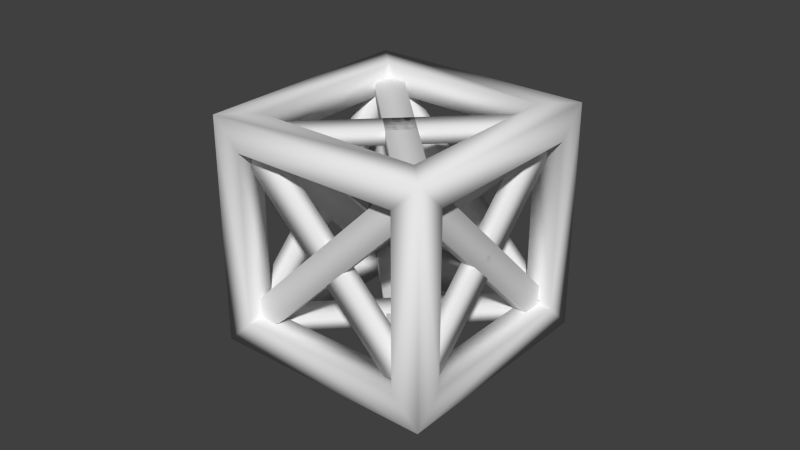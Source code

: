 # Source: frame.blend  (saved by Blender 2.71.5; exported with 4.5.12 LTS)
import bpy
from mathutils import Matrix  # noqa: F401  (used for matrix-valued properties, if any)

bpy.ops.wm.read_factory_settings(use_empty=True)
scene = bpy.context.scene
scene.name = 'Scene'

# ---- collections
col_collection_1 = bpy.data.collections.new('Collection 1'); scene.collection.children.link(col_collection_1)

# ---- world
world_world = bpy.data.worlds.new('World'); scene.world = world_world
world_world.color = (0.05088, 0.05088, 0.05088)
world_world.use_sun_shadow = False
world_world.sun_shadow_jitter_overblur = 0.0
world_world.cycles.sampling_method = 'MANUAL'
world_world.cycles.sample_map_resolution = 256

# ---- meshes
me_cube_010 = bpy.data.meshes.new('Cube.010')
me_cube_010.from_pydata([(-0.06606, 0.7863, 0.497), (-0.02187, 0.7863, 0.5339), (0.04063, 0.8747, 0.4818), (-0.003564, 0.8747, 0.4449), (0.5339, -0.06219, -0.00297), (0.5781, -0.06219, 0.03386), (0.6406, 0.0262, -0.01822), (0.5964, 0.0262, -0.05505), (0.5339, 0.8747, -0.002976), (0.5781, 0.8747, 0.03385), (0.6406, 0.7863, -0.01823), (0.5964, 0.7863, -0.05506), (-0.06607, 0.0262, 0.497), (-0.02188, 0.0262, 0.5339), (0.04062, -0.06219, 0.4818), (-0.003571, -0.06219, 0.4449), (-0.6, -0.03124, 0.05208), (-0.6, 0.03126, 0.05208), (-0.6, 0.03126, -0.05208), (-0.6, -0.03124, -0.05208), (0.6, -0.03124, 0.05208), (0.6, 0.03126, 0.05208), (0.6, 0.03126, -0.05208), (0.6, -0.03124, -0.05208), (-0.0625, -0.03125, -0.5), (-0.0625, 0.03125, -0.5), (0.0625, 0.03125, -0.5), (0.0625, -0.03125, -0.5), (-0.0625, -0.03125, 0.5), (-0.0625, 0.03125, 0.5), (0.0625, 0.03125, 0.5), (0.0625, -0.03125, 0.5), (-0.6, 0.7813, 0.05208), (-0.6, 0.8438, 0.05208), (-0.6, 0.8438, -0.05208), (-0.6, 0.7813, -0.05208), (0.6, 0.7813, 0.05208), (0.6, 0.8438, 0.05208), (0.6, 0.8438, -0.05208), (0.6, 0.7813, -0.05208), (-0.0625, 0.7813, -0.5), (-0.0625, 0.8438, -0.5), (0.0625, 0.8438, -0.5), (0.0625, 0.7813, -0.5), (-0.0625, 0.7813, 0.5), (-0.0625, 0.8438, 0.5), (0.0625, 0.8438, 0.5), (0.0625, 0.7813, 0.5), (-0.5781, 0.8747, 0.03385), (-0.5339, 0.8747, -0.002981), (-0.5964, 0.7863, -0.05506), (-0.6406, 0.7863, -0.01824), (0.02188, 0.0262, 0.5338), (0.06608, 0.0262, 0.497), (0.003578, -0.06219, 0.4449), (-0.04062, -0.06219, 0.4818), (-0.6406, 0.0262, -0.01823), (-0.5964, 0.0262, -0.05506), (-0.5339, -0.06219, -0.002976), (-0.5781, -0.06219, 0.03385), (-0.04062, 0.8747, 0.4818), (0.003571, 0.8747, 0.4449), (0.06607, 0.7863, 0.497), (0.02188, 0.7863, 0.5339), (-0.003564, 0.8747, -0.4449), (0.04063, 0.8747, -0.4818), (-0.02187, 0.7863, -0.5339), (-0.06606, 0.7863, -0.497), (0.5964, 0.0262, 0.05505), (0.6406, 0.0262, 0.01822), (0.5781, -0.06219, -0.03386), (0.5339, -0.06219, 0.00297), (-0.06607, 0.0262, -0.497), (-0.02188, 0.0262, -0.5339), (0.04062, -0.06219, -0.4818), (-0.003571, -0.06219, -0.4449), (0.5339, 0.8747, 0.002976), (0.5781, 0.8747, -0.03385), (0.6406, 0.7863, 0.01823), (0.5964, 0.7863, 0.05506), (-0.6406, 0.7863, 0.01824), (-0.5964, 0.7863, 0.05506), (-0.5339, 0.8747, 0.002982), (-0.5781, 0.8747, -0.03385), (-0.04062, -0.06219, -0.4818), (0.003578, -0.06219, -0.4449), (0.06608, 0.0262, -0.497), (0.02188, 0.0262, -0.5338), (-0.04062, 0.8747, -0.4818), (0.003571, 0.8747, -0.4449), (0.06607, 0.7863, -0.497), (0.02188, 0.7863, -0.5339), (-0.6406, 0.0262, 0.01823), (-0.5964, 0.0262, 0.05506), (-0.5339, -0.06219, 0.002976), (-0.5781, -0.06219, -0.03385)], [], [(4, 5, 1, 0), (5, 6, 2, 1), (6, 7, 3, 2), (7, 4, 0, 3), (12, 13, 9, 8), (13, 14, 10, 9), (14, 15, 11, 10), (15, 12, 8, 11), (20, 21, 17, 16), (21, 22, 18, 17), (22, 23, 19, 18), (23, 20, 16, 19), (28, 29, 25, 24), (29, 30, 26, 25), (30, 31, 27, 26), (31, 28, 24, 27), (36, 37, 33, 32), (37, 38, 34, 33), (38, 39, 35, 34), (39, 36, 32, 35), (44, 45, 41, 40), (45, 46, 42, 41), (46, 47, 43, 42), (47, 44, 40, 43), (52, 53, 49, 48), (53, 54, 50, 49), (54, 55, 51, 50), (55, 52, 48, 51), (60, 61, 57, 56), (61, 62, 58, 57), (62, 63, 59, 58), (63, 60, 56, 59), (68, 69, 65, 64), (69, 70, 66, 65), (70, 71, 67, 66), (71, 68, 64, 67), (76, 77, 73, 72), (77, 78, 74, 73), (78, 79, 75, 74), (79, 76, 72, 75), (84, 85, 81, 80), (85, 86, 82, 81), (86, 87, 83, 82), (87, 84, 80, 83), (92, 93, 89, 88), (93, 94, 90, 89), (94, 95, 91, 90), (95, 92, 88, 91)])
me_cube_010.polygons.foreach_set('use_smooth', [True] * 48)
_uv = me_cube_010.uv_layers.new(name='UVMap')
_uv.uv.foreach_set('vector', [0.3125, 0.0, 0.375, 0.0, 0.375, 1.0, 0.3125, 1.0, 0.375, 0.0, 0.5, 0.0, 0.5, 1.0, 0.375, 1.0, 0.5, 0.0, 0.5625, 0.0, 0.5625, 1.0, 0.5, 1.0, 0.6875, 1.0, 0.5625, 1.0, 0.5625, 0.0, 0.6875, 0.0, 0.3125, 0.0, 0.375, 0.0, 0.375, 1.0, 0.3125, 1.0, 0.375, 0.0, 0.5, 0.0, 0.5, 1.0, 0.375, 1.0, 0.5, 0.0, 0.5625, 0.0, 0.5625, 1.0, 0.5, 1.0, 0.6875, 1.0, 0.5625, 1.0, 0.5625, 0.0, 0.6875, 0.0, 0.3125, 0.0, 0.375, 0.0, 0.375, 1.0, 0.3125, 1.0, 0.375, 0.0, 0.5, 0.0, 0.5, 1.0, 0.375, 1.0, 0.5, 0.0, 0.5625, 0.0, 0.5625, 1.0, 0.5, 1.0, 0.6875, 1.0, 0.5625, 1.0, 0.5625, 0.0, 0.6875, 0.0, 0.3125, 0.0, 0.375, 0.0, 0.375, 1.0, 0.3125, 1.0, 0.375, 0.0, 0.5, 0.0, 0.5, 1.0, 0.375, 1.0, 0.5, 0.0, 0.5625, 0.0, 0.5625, 1.0, 0.5, 1.0, 0.6875, 1.0, 0.5625, 1.0, 0.5625, 0.0, 0.6875, 0.0, 0.3125, 0.0, 0.375, 0.0, 0.375, 1.0, 0.3125, 1.0, 0.375, 0.0, 0.5, 0.0, 0.5, 1.0, 0.375, 1.0, 0.5, 0.0, 0.5625, 0.0, 0.5625, 1.0, 0.5, 1.0, 0.6875, 1.0, 0.5625, 1.0, 0.5625, 0.0, 0.6875, 0.0, 0.3125, 0.0, 0.375, 0.0, 0.375, 1.0, 0.3125, 1.0, 0.375, 0.0, 0.5, 0.0, 0.5, 1.0, 0.375, 1.0, 0.5, 0.0, 0.5625, 0.0, 0.5625, 1.0, 0.5, 1.0, 0.6875, 1.0, 0.5625, 1.0, 0.5625, 0.0, 0.6875, 0.0, 0.3125, 0.0, 0.375, 0.0, 0.375, 1.0, 0.3125, 1.0, 0.375, 0.0, 0.5, 0.0, 0.5, 1.0, 0.375, 1.0, 0.5, 0.0, 0.5625, 0.0, 0.5625, 1.0, 0.5, 1.0, 0.6875, 1.0, 0.5625, 1.0, 0.5625, 0.0, 0.6875, 0.0, 0.3125, 0.0, 0.375, 0.0, 0.375, 1.0, 0.3125, 1.0, 0.375, 0.0, 0.5, 0.0, 0.5, 1.0, 0.375, 1.0, 0.5, 0.0, 0.5625, 0.0, 0.5625, 1.0, 0.5, 1.0, 0.6875, 1.0, 0.5625, 1.0, 0.5625, 0.0, 0.6875, 0.0, 0.3125, 0.0, 0.375, 0.0, 0.375, 1.0, 0.3125, 1.0, 0.375, 0.0, 0.5, 0.0, 0.5, 1.0, 0.375, 1.0, 0.5, 0.0, 0.5625, 0.0, 0.5625, 1.0, 0.5, 1.0, 0.6875, 1.0, 0.5625, 1.0, 0.5625, 0.0, 0.6875, 0.0, 0.3125, 0.0, 0.375, 0.0, 0.375, 1.0, 0.3125, 1.0, 0.375, 0.0, 0.5, 0.0, 0.5, 1.0, 0.375, 1.0, 0.5, 0.0, 0.5625, 0.0, 0.5625, 1.0, 0.5, 1.0, 0.6875, 1.0, 0.5625, 1.0, 0.5625, 0.0, 0.6875, 0.0, 0.3125, 0.0, 0.375, 0.0, 0.375, 1.0, 0.3125, 1.0, 0.375, 0.0, 0.5, 0.0, 0.5, 1.0, 0.375, 1.0, 0.5, 0.0, 0.5625, 0.0, 0.5625, 1.0, 0.5, 1.0, 0.6875, 1.0, 0.5625, 1.0, 0.5625, 0.0, 0.6875, 0.0, 0.3125, 0.0, 0.375, 0.0, 0.375, 1.0, 0.3125, 1.0, 0.375, 0.0, 0.5, 0.0, 0.5, 1.0, 0.375, 1.0, 0.5, 0.0, 0.5625, 0.0, 0.5625, 1.0, 0.5, 1.0, 0.6875, 1.0, 0.5625, 1.0, 0.5625, 0.0, 0.6875, 0.0])
me_cube_010.use_remesh_preserve_volume = False
me_cube_010.use_remesh_preserve_attributes = False
me_cube_010.use_mirror_vertex_groups = False
me_cube_010.update()
me_cube_001 = bpy.data.meshes.new('Cube.001')
me_cube_001.from_pydata([(-1.0, -1.0, 1.0), (-1.0, 1.0, 1.0), (-1.0, 1.0, -1.0), (-1.0, 0.75, -0.75), (-1.0, 0.75, 0.75), (-1.0, -0.75, 0.75), (-1.0, -0.75, -0.75), (-1.0, -1.0, -1.0), (-0.75, -1.0, 0.75), (0.75, -1.0, 0.75), (1.0, -1.0, 1.0), (-0.75, -1.0, -0.75), (-0.75, -0.75, 1.0), (-0.75, 0.75, 1.0), (0.75, 0.75, 1.0), (1.0, 1.0, 1.0), (-0.75, 1.0, 0.75), (-0.75, 1.0, -0.75), (0.75, 1.0, 0.75), (1.0, 1.0, -1.0), (0.75, 0.75, -1.0), (-0.75, 0.75, -1.0), (-0.75, -0.75, -1.0), (-0.75, -0.75, -0.75), (-0.75, -0.75, 0.75), (0.75, -0.75, 0.75), (1.0, -1.0, -1.0), (0.75, -1.0, -0.75), (0.75, -0.75, 1.0), (-0.75, -6.985e-09, 0.75), (-0.75, 0.75, 0.75), (0.75, 1.0, -0.75), (0.75, -0.75, -1.0), (0.75, 0.75, -0.75), (-0.75, 0.75, -0.75), (-0.75, -6.566e-08, -0.75), (0.75, -0.75, -0.75), (1.0, 0.75, -0.75), (1.0, -0.75, -0.75), (1.0, -0.75, 0.75), (1.0, 0.75, 0.75), (0.75, 6.845e-08, 0.75), (0.75, 0.75, 0.75), (0.75, 9.779e-09, -0.75)], [], [(1, 2, 3, 4), (7, 6, 3, 2), (11, 8, 0, 7), (1, 13, 14, 15), (16, 17, 2, 1), (2, 19, 20, 21), (9, 8, 24, 25), (27, 26, 10, 9), (0, 10, 28, 12), (31, 18, 15, 19), (26, 32, 20, 19), (26, 19, 37, 38), (15, 40, 37, 19), (33, 20, 32, 36, 43), (29, 30, 13, 12, 24), (30, 42, 14, 13), (30, 16, 18, 42), (34, 17, 16, 30), (21, 20, 33, 34), (11, 27, 36, 23), (36, 27, 9, 25), (25, 24, 12, 28), (18, 31, 33, 42), (33, 31, 17, 34), (32, 22, 23, 36), (40, 39, 25, 41, 42), (37, 40, 42, 33), (39, 38, 36, 25), (33, 43, 36, 38, 37), (30, 29, 24, 5, 4), (34, 30, 4, 3), (24, 23, 6, 5), (3, 6, 23, 35, 34), (8, 11, 23, 24), (22, 21, 34, 35, 23), (28, 14, 42, 41, 25), (10, 39, 40, 15), (10, 26, 38, 39), (11, 7, 26, 27), (8, 9, 10, 0), (0, 5, 6, 7), (0, 1, 4, 5), (18, 16, 1, 15), (17, 31, 19, 2), (10, 15, 14, 28), (0, 12, 13, 1), (7, 2, 21, 22), (7, 22, 32, 26)])
me_cube_001.polygons.foreach_set('use_smooth', [True] * 48)
_uv = me_cube_001.uv_layers.new(name='UVMap')
_uv.uv.foreach_set('vector', [1.0, 0.0, 1.0, 1.0, 0.875, 0.875, 0.875, 0.125, 0.0, 1.0, 0.125, 0.875, 0.875, 0.875, 1.0, 1.0, 0.875, 0.875, 0.875, 0.125, 1.0, 0.0, 1.0, 1.0, 1.0, 1.0, 0.875, 0.875, 0.875, 0.125, 1.0, 0.0, 0.125, 0.125, 0.125, 0.875, 0.0, 1.0, 0.0, 0.0, 1.0, 0.0, 1.0, 1.0, 0.875, 0.875, 0.875, 0.125, 0.125, 0.125, 0.125, 0.875, 0.25, 0.875, 0.25, 0.125, 0.125, 0.875, 0.0, 1.0, 0.0, 0.0, 0.125, 0.125, 0.0, 1.0, 0.0, 0.0, 0.125, 0.125, 0.125, 0.875, 0.875, 0.875, 0.875, 0.125, 1.0, 0.0, 1.0, 1.0, 0.0, 1.0, 0.125, 0.875, 0.875, 0.875, 1.0, 1.0, 1.0, 1.0, 0.0, 1.0, 0.125, 0.875, 0.875, 0.875, 0.0, 0.0, 0.125, 0.125, 0.125, 0.875, 0.0, 1.0, 0.75, 0.875, 0.875, 0.875, 0.875, 0.125, 0.75, 0.125, 0.75, 0.5, 0.75, 0.5, 0.75, 0.875, 0.875, 0.875, 0.875, 0.125, 0.75, 0.125, 0.75, 0.125, 0.75, 0.875, 0.875, 0.875, 0.875, 0.125, 0.75, 0.875, 0.875, 0.875, 0.875, 0.125, 0.75, 0.125, 0.75, 0.875, 0.875, 0.875, 0.875, 0.125, 0.75, 0.125, 0.125, 0.125, 0.125, 0.875, 0.25, 0.875, 0.25, 0.125, 0.125, 0.125, 0.125, 0.875, 0.25, 0.875, 0.25, 0.125, 0.75, 0.875, 0.875, 0.875, 0.875, 0.125, 0.75, 0.125, 0.125, 0.125, 0.125, 0.875, 0.25, 0.875, 0.25, 0.125, 0.125, 0.125, 0.125, 0.875, 0.25, 0.875, 0.25, 0.125, 0.125, 0.875, 0.25, 0.875, 0.25, 0.125, 0.125, 0.125, 0.125, 0.125, 0.125, 0.875, 0.25, 0.875, 0.25, 0.125, 0.125, 0.125, 0.125, 0.875, 0.25, 0.875, 0.25, 0.5, 0.25, 0.125, 0.125, 0.125, 0.125, 0.875, 0.25, 0.875, 0.25, 0.125, 0.125, 0.125, 0.125, 0.875, 0.25, 0.875, 0.25, 0.125, 0.75, 0.125, 0.75, 0.5, 0.75, 0.875, 0.875, 0.875, 0.875, 0.125, 0.125, 0.125, 0.125, 0.5, 0.125, 0.875, 0.25, 0.875, 0.25, 0.125, 0.75, 0.125, 0.75, 0.875, 0.875, 0.875, 0.875, 0.125, 0.75, 0.125, 0.75, 0.875, 0.875, 0.875, 0.875, 0.125, 0.125, 0.125, 0.125, 0.875, 0.25, 0.875, 0.25, 0.5, 0.25, 0.125, 0.125, 0.125, 0.125, 0.875, 0.25, 0.875, 0.25, 0.125, 0.125, 0.125, 0.125, 0.875, 0.25, 0.875, 0.25, 0.5, 0.25, 0.125, 0.125, 0.125, 0.125, 0.875, 0.25, 0.875, 0.25, 0.5, 0.25, 0.125, 1.0, 0.0, 0.875, 0.125, 0.125, 0.125, 0.0, 0.0, 1.0, 0.0, 1.0, 1.0, 0.875, 0.875, 0.875, 0.125, 0.875, 0.875, 1.0, 1.0, 0.0, 1.0, 0.125, 0.875, 0.875, 0.125, 0.125, 0.125, 0.0, 0.0, 1.0, 0.0, 0.0, 0.0, 0.125, 0.125, 0.125, 0.875, 0.0, 1.0, 0.0, 0.0, 1.0, 0.0, 0.875, 0.125, 0.125, 0.125, 0.875, 0.125, 0.125, 0.125, 0.0, 0.0, 1.0, 0.0, 0.125, 0.875, 0.875, 0.875, 1.0, 1.0, 0.0, 1.0, 0.0, 0.0, 1.0, 0.0, 0.875, 0.125, 0.125, 0.125, 0.0, 1.0, 0.125, 0.875, 0.875, 0.875, 1.0, 1.0, 0.0, 0.0, 1.0, 0.0, 0.875, 0.125, 0.125, 0.125, 0.0, 0.0, 0.125, 0.125, 0.125, 0.875, 0.0, 1.0])
_uv.active_render = True
_uv = me_cube_001.uv_layers.new(name='UVMap.001')
_uv.uv.foreach_set('vector', [0.0, 0.0, 0.0, 0.0, 0.0, 0.0, 0.0, 0.0, 0.0, 0.0, 0.0, 0.0, 0.0, 0.0, 0.0, 0.0, 0.0, 0.0, 0.0, 0.0, 0.0, 0.0, 0.0, 0.0, 0.0, 0.0, 0.0, 0.0, 0.0, 0.0, 0.0, 0.0, 0.0, 0.0, 0.0, 0.0, 0.0, 0.0, 0.0, 0.0, 0.0, 0.0, 0.0, 0.0, 0.0, 0.0, 0.0, 0.0, 0.0, 0.0, 0.0, 0.0, 0.0, 0.0, 0.0, 0.0, 0.0, 0.0, 0.0, 0.0, 0.0, 0.0, 0.0, 0.0, 0.0, 0.0, 0.0, 0.0, 0.0, 0.0, 0.0, 0.0, 0.0, 0.0, 0.0, 0.0, 0.0, 0.0, 0.0, 0.0, 0.0, 0.0, 0.0, 0.0, 0.0, 0.0, 0.0, 0.0, 0.0, 0.0, 0.0, 0.0, 0.0, 0.0, 0.0, 0.0, 0.0, 0.0, 0.0, 0.0, 0.0, 0.0, 0.0, 0.0, 0.0, 0.0, 0.0, 0.0, 0.0, 0.0, 0.0, 0.0, 0.0, 0.0, 0.0, 0.0, 0.0, 0.0, 0.0, 0.0, 0.0, 0.0, 0.0, 0.0, 0.0, 0.0, 0.0, 0.0, 0.0, 0.0, 0.0, 0.0, 0.0, 0.0, 0.0, 0.0, 0.0, 0.0, 0.0, 0.0, 0.0, 0.0, 0.0, 0.0, 0.0, 0.0, 0.0, 0.0, 0.0, 0.0, 0.0, 0.0, 0.0, 0.0, 0.0, 0.0, 0.0, 0.0, 0.0, 0.0, 0.0, 0.0, 0.0, 0.0, 0.0, 0.0, 0.0, 0.0, 0.0, 0.0, 0.0, 0.0, 0.0, 0.0, 0.0, 0.0, 0.0, 0.0, 0.0, 0.0, 0.0, 0.0, 0.0, 0.0, 0.0, 0.0, 0.0, 0.0, 0.0, 0.0, 0.0, 0.0, 0.0, 0.0, 0.0, 0.0, 0.0, 0.0, 0.0, 0.0, 0.0, 0.0, 0.0, 0.0, 0.0, 0.0, 0.0, 0.0, 0.0, 0.0, 0.0, 0.0, 0.0, 0.0, 0.0, 0.0, 0.0, 0.0, 0.0, 0.0, 0.0, 0.0, 0.0, 0.0, 0.0, 0.0, 0.0, 0.0, 0.0, 0.0, 0.0, 0.0, 0.0, 0.0, 0.0, 0.0, 0.0, 0.0, 0.0, 0.0, 0.0, 0.0, 0.0, 0.0, 0.0, 0.0, 0.0, 0.0, 0.0, 0.0, 0.0, 0.0, 0.0, 0.0, 0.0, 0.0, 0.0, 0.0, 0.0, 0.0, 0.0, 0.0, 0.0, 0.0, 0.0, 0.0, 0.0, 0.0, 0.0, 0.0, 0.0, 0.0, 0.0, 0.0, 0.0, 0.0, 0.0, 0.0, 0.0, 0.0, 0.0, 0.0, 0.0, 0.0, 0.0, 0.0, 0.0, 0.0, 0.0, 0.0, 0.0, 0.0, 0.0, 0.0, 0.0, 0.0, 0.0, 0.0, 0.0, 0.0, 0.0, 0.0, 0.0, 0.0, 0.0, 0.0, 0.0, 0.0, 0.0, 0.0, 0.0, 0.0, 0.0, 0.0, 0.0, 0.0, 0.0, 0.0, 0.0, 0.0, 0.0, 0.0, 0.0, 0.0, 0.0, 0.0, 0.0, 0.0, 0.0, 0.0, 0.0, 0.0, 0.0, 0.0, 0.0, 0.0, 0.0, 0.0, 0.0, 0.0, 0.0, 0.0, 0.0, 0.0, 0.0, 0.0, 0.0, 0.0, 0.0, 0.0, 0.0, 0.0, 0.0, 0.0, 0.0, 0.0, 0.0, 0.0, 0.0, 0.0, 0.0, 0.0, 0.0, 0.0, 0.0, 0.0, 0.0, 0.0, 0.0, 0.0, 0.0, 0.0, 0.0, 0.0, 0.0, 0.0, 0.0, 0.0, 0.0, 0.0, 0.0, 0.0, 0.0, 0.0, 0.0, 0.0, 0.0, 0.0, 0.0, 0.0, 0.0, 0.0, 0.0, 0.0, 0.0, 0.0, 0.0, 0.0, 0.0, 0.0])
_uv = me_cube_001.uv_layers.new(name='UVMap.002')
_uv.uv.foreach_set('vector', [0.0, 0.0, 0.0, 0.0, 0.0, 0.0, 0.0, 0.0, 0.0, 0.0, 0.0, 0.0, 0.0, 0.0, 0.0, 0.0, 0.0, 0.0, 0.0, 0.0, 0.0, 0.0, 0.0, 0.0, 0.0, 0.0, 0.0, 0.0, 0.0, 0.0, 0.0, 0.0, 0.0, 0.0, 0.0, 0.0, 0.0, 0.0, 0.0, 0.0, 0.0, 0.0, 0.0, 0.0, 0.0, 0.0, 0.0, 0.0, 0.0, 0.0, 0.0, 0.0, 0.0, 0.0, 0.0, 0.0, 0.0, 0.0, 0.0, 0.0, 0.0, 0.0, 0.0, 0.0, 0.0, 0.0, 0.0, 0.0, 0.0, 0.0, 0.0, 0.0, 0.0, 0.0, 0.0, 0.0, 0.0, 0.0, 0.0, 0.0, 0.0, 0.0, 0.0, 0.0, 0.0, 0.0, 0.0, 0.0, 0.0, 0.0, 0.0, 0.0, 0.0, 0.0, 0.0, 0.0, 0.0, 0.0, 0.0, 0.0, 0.0, 0.0, 0.0, 0.0, 0.0, 0.0, 0.0, 0.0, 0.0, 0.0, 0.0, 0.0, 0.0, 0.0, 0.0, 0.0, 0.0, 0.0, 0.0, 0.0, 0.0, 0.0, 0.0, 0.0, 0.0, 0.0, 0.0, 0.0, 0.0, 0.0, 0.0, 0.0, 0.0, 0.0, 0.0, 0.0, 0.0, 0.0, 0.0, 0.0, 0.0, 0.0, 0.0, 0.0, 0.0, 0.0, 0.0, 0.0, 0.0, 0.0, 0.0, 0.0, 0.0, 0.0, 0.0, 0.0, 0.0, 0.0, 0.0, 0.0, 0.0, 0.0, 0.0, 0.0, 0.0, 0.0, 0.0, 0.0, 0.0, 0.0, 0.0, 0.0, 0.0, 0.0, 0.0, 0.0, 0.0, 0.0, 0.0, 0.0, 0.0, 0.0, 0.0, 0.0, 0.0, 0.0, 0.0, 0.0, 0.0, 0.0, 0.0, 0.0, 0.0, 0.0, 0.0, 0.0, 0.0, 0.0, 0.0, 0.0, 0.0, 0.0, 0.0, 0.0, 0.0, 0.0, 0.0, 0.0, 0.0, 0.0, 0.0, 0.0, 0.0, 0.0, 0.0, 0.0, 0.0, 0.0, 0.0, 0.0, 0.0, 0.0, 0.0, 0.0, 0.0, 0.0, 0.0, 0.0, 0.0, 0.0, 0.0, 0.0, 0.0, 0.0, 0.0, 0.0, 0.0, 0.0, 0.0, 0.0, 0.0, 0.0, 0.0, 0.0, 0.0, 0.0, 0.0, 0.0, 0.0, 0.0, 0.0, 0.0, 0.0, 0.0, 0.0, 0.0, 0.0, 0.0, 0.0, 0.0, 0.0, 0.0, 0.0, 0.0, 0.0, 0.0, 0.0, 0.0, 0.0, 0.0, 0.0, 0.0, 0.0, 0.0, 0.0, 0.0, 0.0, 0.0, 0.0, 0.0, 0.0, 0.0, 0.0, 0.0, 0.0, 0.0, 0.0, 0.0, 0.0, 0.0, 0.0, 0.0, 0.0, 0.0, 0.0, 0.0, 0.0, 0.0, 0.0, 0.0, 0.0, 0.0, 0.0, 0.0, 0.0, 0.0, 0.0, 0.0, 0.0, 0.0, 0.0, 0.0, 0.0, 0.0, 0.0, 0.0, 0.0, 0.0, 0.0, 0.0, 0.0, 0.0, 0.0, 0.0, 0.0, 0.0, 0.0, 0.0, 0.0, 0.0, 0.0, 0.0, 0.0, 0.0, 0.0, 0.0, 0.0, 0.0, 0.0, 0.0, 0.0, 0.0, 0.0, 0.0, 0.0, 0.0, 0.0, 0.0, 0.0, 0.0, 0.0, 0.0, 0.0, 0.0, 0.0, 0.0, 0.0, 0.0, 0.0, 0.0, 0.0, 0.0, 0.0, 0.0, 0.0, 0.0, 0.0, 0.0, 0.0, 0.0, 0.0, 0.0, 0.0, 0.0, 0.0, 0.0, 0.0, 0.0, 0.0, 0.0, 0.0, 0.0, 0.0, 0.0, 0.0, 0.0, 0.0, 0.0, 0.0, 0.0, 0.0, 0.0, 0.0, 0.0, 0.0, 0.0, 0.0, 0.0, 0.0, 0.0])
_uv = me_cube_001.uv_layers.new(name='UVMap.003')
_uv.uv.foreach_set('vector', [0.0, 0.0, 0.0, 0.0, 0.0, 0.0, 0.0, 0.0, 0.0, 0.0, 0.0, 0.0, 0.0, 0.0, 0.0, 0.0, 0.0, 0.0, 0.0, 0.0, 0.0, 0.0, 0.0, 0.0, 0.0, 0.0, 0.0, 0.0, 0.0, 0.0, 0.0, 0.0, 0.0, 0.0, 0.0, 0.0, 0.0, 0.0, 0.0, 0.0, 0.0, 0.0, 0.0, 0.0, 0.0, 0.0, 0.0, 0.0, 0.0, 0.0, 0.0, 0.0, 0.0, 0.0, 0.0, 0.0, 0.0, 0.0, 0.0, 0.0, 0.0, 0.0, 0.0, 0.0, 0.0, 0.0, 0.0, 0.0, 0.0, 0.0, 0.0, 0.0, 0.0, 0.0, 0.0, 0.0, 0.0, 0.0, 0.0, 0.0, 0.0, 0.0, 0.0, 0.0, 0.0, 0.0, 0.0, 0.0, 0.0, 0.0, 0.0, 0.0, 0.0, 0.0, 0.0, 0.0, 0.0, 0.0, 0.0, 0.0, 0.0, 0.0, 0.0, 0.0, 0.0, 0.0, 0.0, 0.0, 0.0, 0.0, 0.0, 0.0, 0.0, 0.0, 0.0, 0.0, 0.0, 0.0, 0.0, 0.0, 0.0, 0.0, 0.0, 0.0, 0.0, 0.0, 0.0, 0.0, 0.0, 0.0, 0.0, 0.0, 0.0, 0.0, 0.0, 0.0, 0.0, 0.0, 0.0, 0.0, 0.0, 0.0, 0.0, 0.0, 0.0, 0.0, 0.0, 0.0, 0.0, 0.0, 0.0, 0.0, 0.0, 0.0, 0.0, 0.0, 0.0, 0.0, 0.0, 0.0, 0.0, 0.0, 0.0, 0.0, 0.0, 0.0, 0.0, 0.0, 0.0, 0.0, 0.0, 0.0, 0.0, 0.0, 0.0, 0.0, 0.0, 0.0, 0.0, 0.0, 0.0, 0.0, 0.0, 0.0, 0.0, 0.0, 0.0, 0.0, 0.0, 0.0, 0.0, 0.0, 0.0, 0.0, 0.0, 0.0, 0.0, 0.0, 0.0, 0.0, 0.0, 0.0, 0.0, 0.0, 0.0, 0.0, 0.0, 0.0, 0.0, 0.0, 0.0, 0.0, 0.0, 0.0, 0.0, 0.0, 0.0, 0.0, 0.0, 0.0, 0.0, 0.0, 0.0, 0.0, 0.0, 0.0, 0.0, 0.0, 0.0, 0.0, 0.0, 0.0, 0.0, 0.0, 0.0, 0.0, 0.0, 0.0, 0.0, 0.0, 0.0, 0.0, 0.0, 0.0, 0.0, 0.0, 0.0, 0.0, 0.0, 0.0, 0.0, 0.0, 0.0, 0.0, 0.0, 0.0, 0.0, 0.0, 0.0, 0.0, 0.0, 0.0, 0.0, 0.0, 0.0, 0.0, 0.0, 0.0, 0.0, 0.0, 0.0, 0.0, 0.0, 0.0, 0.0, 0.0, 0.0, 0.0, 0.0, 0.0, 0.0, 0.0, 0.0, 0.0, 0.0, 0.0, 0.0, 0.0, 0.0, 0.0, 0.0, 0.0, 0.0, 0.0, 0.0, 0.0, 0.0, 0.0, 0.0, 0.0, 0.0, 0.0, 0.0, 0.0, 0.0, 0.0, 0.0, 0.0, 0.0, 0.0, 0.0, 0.0, 0.0, 0.0, 0.0, 0.0, 0.0, 0.0, 0.0, 0.0, 0.0, 0.0, 0.0, 0.0, 0.0, 0.0, 0.0, 0.0, 0.0, 0.0, 0.0, 0.0, 0.0, 0.0, 0.0, 0.0, 0.0, 0.0, 0.0, 0.0, 0.0, 0.0, 0.0, 0.0, 0.0, 0.0, 0.0, 0.0, 0.0, 0.0, 0.0, 0.0, 0.0, 0.0, 0.0, 0.0, 0.0, 0.0, 0.0, 0.0, 0.0, 0.0, 0.0, 0.0, 0.0, 0.0, 0.0, 0.0, 0.0, 0.0, 0.0, 0.0, 0.0, 0.0, 0.0, 0.0, 0.0, 0.0, 0.0, 0.0, 0.0, 0.0, 0.0, 0.0, 0.0, 0.0, 0.0, 0.0, 0.0, 0.0, 0.0, 0.0, 0.0, 0.0, 0.0, 0.0, 0.0, 0.0, 0.0, 0.0])
me_cube_001.use_remesh_preserve_volume = False
me_cube_001.use_remesh_preserve_attributes = False
me_cube_001.use_mirror_vertex_groups = False
me_cube_001.update()

# ---- objects
ob_support = bpy.data.objects.new('support', me_cube_010)
ob_frame = bpy.data.objects.new('frame', me_cube_001)

# ---- transforms, parenting, visibility, modifiers, constraints
ob_support.location = (0.0, 0.0, -0.4063)
ob_support.rotation_euler = (1.571, 5.339e-08, 0.7854)
ob_support.scale = (1.0, 1.0, 1.2)
ob_support.lineart.crease_threshold = 0.0
ob_frame.location = (0.0, 0.0, 0.0)
ob_frame.scale = (0.5, 0.5, 0.5)
ob_frame.lineart.crease_threshold = 0.0

# ---- collection membership
col_collection_1.objects.link(ob_support)
col_collection_1.objects.link(ob_frame)

# ---- scene / render settings (as saved in the file)
scene.frame_start = 1; scene.frame_end = 250; scene.frame_set(1)
scene.render.engine = 'BLENDER_EEVEE_NEXT'
scene.render.image_settings.color_mode = 'RGB'
scene.render.image_settings.compression = 90
scene.render.resolution_percentage = 50
scene.render.dither_intensity = 0.0
scene.cycles.use_denoising = False
scene.cycles.samples = 10
scene.cycles.sampling_pattern = 'TABULATED_SOBOL'
scene.cycles.light_sampling_threshold = 0.0
scene.cycles.use_adaptive_sampling = False
scene.cycles.use_light_tree = False
scene.cycles.blur_glossy = 0.0
scene.cycles.pixel_filter_type = 'GAUSSIAN'
scene.cycles.sample_clamp_indirect = 0.0
scene.view_settings.view_transform = 'Standard'
bpy.context.view_layer.update()

# ---- added for rendering (the .blend has no active camera and no usable light): camera, sun
cam_auto = bpy.data.cameras.new('AutoCamera')
cam_auto.lens = 50.0
cam_auto.sensor_width = 36.0
cam_auto.clip_end = 1000.0
ob_auto_camera = bpy.data.objects.new('AutoCamera', cam_auto)
scene.collection.objects.link(ob_auto_camera)
ob_auto_camera.location = (2.54504, -3.05404, 2.03603)
ob_auto_camera.rotation_euler = (1.09748, -7.21219e-08, 0.694738)
scene.camera = ob_auto_camera
light_auto_sun = bpy.data.lights.new('AutoSun', 'SUN')
light_auto_sun.energy = 3.0
light_auto_sun.angle = 0.0523599
ob_auto_sun = bpy.data.objects.new('AutoSun', light_auto_sun)
scene.collection.objects.link(ob_auto_sun)
ob_auto_sun.rotation_euler = (0.872665, 0.174533, 0.523599)
bpy.context.view_layer.update()
